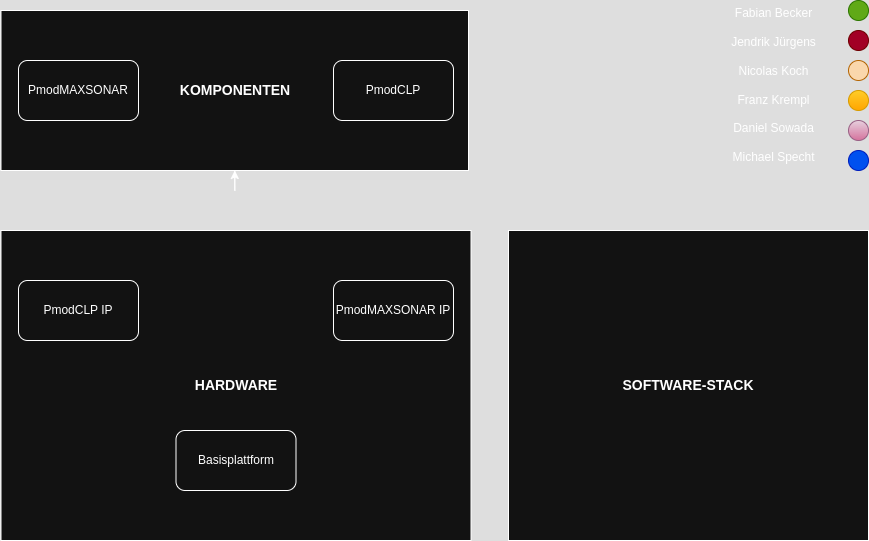

The diagram above was exported from draw.io. Its source (the exported page's mxGraphModel, read from the mxfile embedded in the PNG):
<mxGraphModel dx="1428" dy="839" grid="1" gridSize="10" guides="1" tooltips="1" connect="1" arrows="1" fold="1" page="1" pageScale="1" pageWidth="1169" pageHeight="827" math="0" shadow="0">
  <root>
    <mxCell id="0" />
    <mxCell id="1" parent="0" />
    <mxCell id="RfWu--E59PCsdxeacnuJ-4" value="&lt;font style=&quot;font-size: 14px;&quot;&gt;&lt;b style=&quot;&quot;&gt;HARDWARE&lt;/b&gt;&lt;/font&gt;" style="rounded=0;whiteSpace=wrap;html=1;" vertex="1" parent="1">
      <mxGeometry x="132.5" y="250" width="470" height="310" as="geometry" />
    </mxCell>
    <mxCell id="RfWu--E59PCsdxeacnuJ-1" value="PmodCLP IP" style="rounded=1;whiteSpace=wrap;html=1;" vertex="1" parent="1">
      <mxGeometry x="150" y="300" width="120" height="60" as="geometry" />
    </mxCell>
    <mxCell id="RfWu--E59PCsdxeacnuJ-2" value="PmodMAXSONAR IP" style="rounded=1;whiteSpace=wrap;html=1;" vertex="1" parent="1">
      <mxGeometry x="465" y="300" width="120" height="60" as="geometry" />
    </mxCell>
    <mxCell id="RfWu--E59PCsdxeacnuJ-5" value="&lt;b&gt;&lt;font style=&quot;font-size: 14px;&quot;&gt;KOMPONENTEN&lt;/font&gt;&lt;/b&gt;" style="rounded=0;whiteSpace=wrap;html=1;" vertex="1" parent="1">
      <mxGeometry x="132.5" y="30" width="467.5" height="160" as="geometry" />
    </mxCell>
    <mxCell id="RfWu--E59PCsdxeacnuJ-6" value="Basisplattform" style="rounded=1;whiteSpace=wrap;html=1;" vertex="1" parent="1">
      <mxGeometry x="307.5" y="450" width="120" height="60" as="geometry" />
    </mxCell>
    <mxCell id="RfWu--E59PCsdxeacnuJ-8" value="PmodCLP" style="rounded=1;whiteSpace=wrap;html=1;" vertex="1" parent="1">
      <mxGeometry x="465" y="80" width="120" height="60" as="geometry" />
    </mxCell>
    <mxCell id="RfWu--E59PCsdxeacnuJ-9" value="PmodMAXSONAR" style="rounded=1;whiteSpace=wrap;html=1;" vertex="1" parent="1">
      <mxGeometry x="150" y="80" width="120" height="60" as="geometry" />
    </mxCell>
    <mxCell id="RfWu--E59PCsdxeacnuJ-10" style="edgeStyle=orthogonalEdgeStyle;rounded=0;orthogonalLoop=1;jettySize=auto;html=1;exitX=0.5;exitY=1;exitDx=0;exitDy=0;" edge="1" parent="1" source="RfWu--E59PCsdxeacnuJ-5" target="RfWu--E59PCsdxeacnuJ-5">
      <mxGeometry relative="1" as="geometry" />
    </mxCell>
    <mxCell id="RfWu--E59PCsdxeacnuJ-11" value="&lt;font style=&quot;font-size: 14px;&quot;&gt;&lt;b&gt;SOFTWARE-STACK&lt;/b&gt;&lt;/font&gt;" style="rounded=0;whiteSpace=wrap;html=1;" vertex="1" parent="1">
      <mxGeometry x="640" y="250" width="360" height="310" as="geometry" />
    </mxCell>
    <mxCell id="RfWu--E59PCsdxeacnuJ-14" value="Fabian Becker&lt;div&gt;&lt;br&gt;&lt;/div&gt;&lt;div&gt;Jendrik Jürgens&lt;/div&gt;&lt;div&gt;&lt;br&gt;&lt;/div&gt;&lt;div&gt;Nicolas Koch&lt;/div&gt;&lt;div&gt;&lt;br&gt;&lt;/div&gt;&lt;div&gt;Franz Krempl&lt;/div&gt;&lt;div&gt;&lt;br&gt;&lt;/div&gt;&lt;div&gt;Daniel Sowada&lt;/div&gt;&lt;div&gt;&lt;br&gt;&lt;/div&gt;&lt;div&gt;Michael Specht&lt;/div&gt;" style="text;html=1;align=center;verticalAlign=middle;resizable=0;points=[];autosize=1;strokeColor=none;fillColor=none;" vertex="1" parent="1">
      <mxGeometry x="850" y="20" width="110" height="170" as="geometry" />
    </mxCell>
    <mxCell id="RfWu--E59PCsdxeacnuJ-15" value="" style="ellipse;whiteSpace=wrap;html=1;aspect=fixed;fillColor=#fad7ac;strokeColor=#b46504;" vertex="1" parent="1">
      <mxGeometry x="980" y="80" width="20" height="20" as="geometry" />
    </mxCell>
    <mxCell id="RfWu--E59PCsdxeacnuJ-16" value="" style="ellipse;whiteSpace=wrap;html=1;aspect=fixed;fillColor=#ffcd28;strokeColor=#d79b00;gradientColor=#ffa500;" vertex="1" parent="1">
      <mxGeometry x="980" y="110" width="20" height="20" as="geometry" />
    </mxCell>
    <mxCell id="RfWu--E59PCsdxeacnuJ-17" value="" style="ellipse;whiteSpace=wrap;html=1;aspect=fixed;fillColor=#e6d0de;gradientColor=#d5739d;strokeColor=#996185;" vertex="1" parent="1">
      <mxGeometry x="980" y="140" width="20" height="20" as="geometry" />
    </mxCell>
    <mxCell id="RfWu--E59PCsdxeacnuJ-20" value="" style="ellipse;whiteSpace=wrap;html=1;aspect=fixed;fillColor=#a20025;fontColor=#ffffff;strokeColor=#6F0000;" vertex="1" parent="1">
      <mxGeometry x="980" y="50" width="20" height="20" as="geometry" />
    </mxCell>
    <mxCell id="RfWu--E59PCsdxeacnuJ-21" value="" style="ellipse;whiteSpace=wrap;html=1;aspect=fixed;fillColor=#60a917;fontColor=#ffffff;strokeColor=#2D7600;" vertex="1" parent="1">
      <mxGeometry x="980" y="20" width="20" height="20" as="geometry" />
    </mxCell>
    <mxCell id="RfWu--E59PCsdxeacnuJ-23" value="" style="ellipse;whiteSpace=wrap;html=1;aspect=fixed;fillColor=#0050ef;fontColor=#ffffff;strokeColor=#001DBC;" vertex="1" parent="1">
      <mxGeometry x="980" y="170" width="20" height="20" as="geometry" />
    </mxCell>
  </root>
</mxGraphModel>